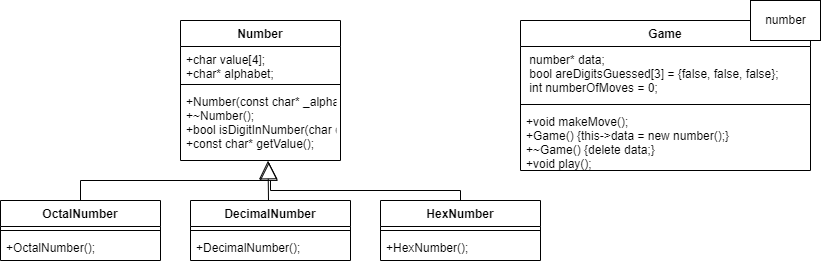

The diagram above was exported from draw.io. Its source (the exported page's mxGraphModel, read from the mxfile embedded in the PNG):
<mxGraphModel dx="1276" dy="614" grid="1" gridSize="10" guides="1" tooltips="1" connect="1" arrows="1" fold="1" page="1" pageScale="1" pageWidth="1100" pageHeight="850" math="0" shadow="0">
  <root>
    <mxCell id="0" />
    <mxCell id="1" parent="0" />
    <mxCell id="KFeu3vQ_g6fYg-4ye0Et-5" value="Number" style="swimlane;fontStyle=1;align=center;verticalAlign=top;childLayout=stackLayout;horizontal=1;startSize=26;horizontalStack=0;resizeParent=1;resizeParentMax=0;resizeLast=0;collapsible=1;marginBottom=0;" vertex="1" parent="1">
      <mxGeometry x="350" y="190" width="160" height="140" as="geometry" />
    </mxCell>
    <mxCell id="KFeu3vQ_g6fYg-4ye0Et-6" value="+char value[4];&#10;+char* alphabet;" style="text;strokeColor=none;fillColor=none;align=left;verticalAlign=top;spacingLeft=4;spacingRight=4;overflow=hidden;rotatable=0;points=[[0,0.5],[1,0.5]];portConstraint=eastwest;" vertex="1" parent="KFeu3vQ_g6fYg-4ye0Et-5">
      <mxGeometry y="26" width="160" height="34" as="geometry" />
    </mxCell>
    <mxCell id="KFeu3vQ_g6fYg-4ye0Et-7" value="" style="line;strokeWidth=1;fillColor=none;align=left;verticalAlign=middle;spacingTop=-1;spacingLeft=3;spacingRight=3;rotatable=0;labelPosition=right;points=[];portConstraint=eastwest;strokeColor=inherit;" vertex="1" parent="KFeu3vQ_g6fYg-4ye0Et-5">
      <mxGeometry y="60" width="160" height="8" as="geometry" />
    </mxCell>
    <mxCell id="KFeu3vQ_g6fYg-4ye0Et-8" value="+Number(const char* _alphabet);&#10;+~Number();&#10;+bool isDigitInNumber(char digit);&#10;+const char* getValue();" style="text;strokeColor=none;fillColor=none;align=left;verticalAlign=top;spacingLeft=4;spacingRight=4;overflow=hidden;rotatable=0;points=[[0,0.5],[1,0.5]];portConstraint=eastwest;" vertex="1" parent="KFeu3vQ_g6fYg-4ye0Et-5">
      <mxGeometry y="68" width="160" height="72" as="geometry" />
    </mxCell>
    <mxCell id="KFeu3vQ_g6fYg-4ye0Et-9" value="OctalNumber" style="swimlane;fontStyle=1;align=center;verticalAlign=top;childLayout=stackLayout;horizontal=1;startSize=26;horizontalStack=0;resizeParent=1;resizeParentMax=0;resizeLast=0;collapsible=1;marginBottom=0;" vertex="1" parent="1">
      <mxGeometry x="170" y="370" width="160" height="60" as="geometry" />
    </mxCell>
    <mxCell id="KFeu3vQ_g6fYg-4ye0Et-11" value="" style="line;strokeWidth=1;fillColor=none;align=left;verticalAlign=middle;spacingTop=-1;spacingLeft=3;spacingRight=3;rotatable=0;labelPosition=right;points=[];portConstraint=eastwest;strokeColor=inherit;" vertex="1" parent="KFeu3vQ_g6fYg-4ye0Et-9">
      <mxGeometry y="26" width="160" height="8" as="geometry" />
    </mxCell>
    <mxCell id="KFeu3vQ_g6fYg-4ye0Et-12" value="+OctalNumber();" style="text;strokeColor=none;fillColor=none;align=left;verticalAlign=top;spacingLeft=4;spacingRight=4;overflow=hidden;rotatable=0;points=[[0,0.5],[1,0.5]];portConstraint=eastwest;" vertex="1" parent="KFeu3vQ_g6fYg-4ye0Et-9">
      <mxGeometry y="34" width="160" height="26" as="geometry" />
    </mxCell>
    <mxCell id="KFeu3vQ_g6fYg-4ye0Et-13" value="DecimalNumber" style="swimlane;fontStyle=1;align=center;verticalAlign=top;childLayout=stackLayout;horizontal=1;startSize=26;horizontalStack=0;resizeParent=1;resizeParentMax=0;resizeLast=0;collapsible=1;marginBottom=0;" vertex="1" parent="1">
      <mxGeometry x="360" y="370" width="160" height="60" as="geometry" />
    </mxCell>
    <mxCell id="KFeu3vQ_g6fYg-4ye0Et-14" value="" style="line;strokeWidth=1;fillColor=none;align=left;verticalAlign=middle;spacingTop=-1;spacingLeft=3;spacingRight=3;rotatable=0;labelPosition=right;points=[];portConstraint=eastwest;strokeColor=inherit;" vertex="1" parent="KFeu3vQ_g6fYg-4ye0Et-13">
      <mxGeometry y="26" width="160" height="8" as="geometry" />
    </mxCell>
    <mxCell id="KFeu3vQ_g6fYg-4ye0Et-15" value="+DecimalNumber();" style="text;strokeColor=none;fillColor=none;align=left;verticalAlign=top;spacingLeft=4;spacingRight=4;overflow=hidden;rotatable=0;points=[[0,0.5],[1,0.5]];portConstraint=eastwest;" vertex="1" parent="KFeu3vQ_g6fYg-4ye0Et-13">
      <mxGeometry y="34" width="160" height="26" as="geometry" />
    </mxCell>
    <mxCell id="KFeu3vQ_g6fYg-4ye0Et-16" value="HexNumber" style="swimlane;fontStyle=1;align=center;verticalAlign=top;childLayout=stackLayout;horizontal=1;startSize=26;horizontalStack=0;resizeParent=1;resizeParentMax=0;resizeLast=0;collapsible=1;marginBottom=0;" vertex="1" parent="1">
      <mxGeometry x="550" y="370" width="160" height="60" as="geometry" />
    </mxCell>
    <mxCell id="KFeu3vQ_g6fYg-4ye0Et-17" value="" style="line;strokeWidth=1;fillColor=none;align=left;verticalAlign=middle;spacingTop=-1;spacingLeft=3;spacingRight=3;rotatable=0;labelPosition=right;points=[];portConstraint=eastwest;strokeColor=inherit;" vertex="1" parent="KFeu3vQ_g6fYg-4ye0Et-16">
      <mxGeometry y="26" width="160" height="8" as="geometry" />
    </mxCell>
    <mxCell id="KFeu3vQ_g6fYg-4ye0Et-18" value="+HexNumber();" style="text;strokeColor=none;fillColor=none;align=left;verticalAlign=top;spacingLeft=4;spacingRight=4;overflow=hidden;rotatable=0;points=[[0,0.5],[1,0.5]];portConstraint=eastwest;" vertex="1" parent="KFeu3vQ_g6fYg-4ye0Et-16">
      <mxGeometry y="34" width="160" height="26" as="geometry" />
    </mxCell>
    <mxCell id="KFeu3vQ_g6fYg-4ye0Et-19" value="" style="endArrow=block;endSize=16;endFill=0;html=1;rounded=0;entryX=0.552;entryY=1.025;entryDx=0;entryDy=0;entryPerimeter=0;edgeStyle=orthogonalEdgeStyle;exitX=0.5;exitY=0;exitDx=0;exitDy=0;" edge="1" parent="1" source="KFeu3vQ_g6fYg-4ye0Et-9" target="KFeu3vQ_g6fYg-4ye0Et-8">
      <mxGeometry x="0.375" y="70" width="160" relative="1" as="geometry">
        <mxPoint x="240" y="450" as="sourcePoint" />
        <mxPoint x="400" y="450" as="targetPoint" />
        <Array as="points">
          <mxPoint x="250" y="350" />
          <mxPoint x="438" y="350" />
        </Array>
        <mxPoint as="offset" />
      </mxGeometry>
    </mxCell>
    <mxCell id="KFeu3vQ_g6fYg-4ye0Et-23" value="" style="endArrow=block;endSize=16;endFill=0;html=1;rounded=0;entryX=0.547;entryY=1.003;entryDx=0;entryDy=0;entryPerimeter=0;" edge="1" parent="1" target="KFeu3vQ_g6fYg-4ye0Et-8">
      <mxGeometry x="1" y="-127" width="160" relative="1" as="geometry">
        <mxPoint x="438" y="370" as="sourcePoint" />
        <mxPoint x="520" y="470" as="targetPoint" />
        <mxPoint x="90" y="-37" as="offset" />
      </mxGeometry>
    </mxCell>
    <mxCell id="KFeu3vQ_g6fYg-4ye0Et-25" value="" style="endArrow=none;html=1;rounded=0;edgeStyle=orthogonalEdgeStyle;exitX=0.5;exitY=0;exitDx=0;exitDy=0;" edge="1" parent="1" source="KFeu3vQ_g6fYg-4ye0Et-16">
      <mxGeometry width="50" height="50" relative="1" as="geometry">
        <mxPoint x="640" y="350" as="sourcePoint" />
        <mxPoint x="440" y="350" as="targetPoint" />
      </mxGeometry>
    </mxCell>
    <mxCell id="KFeu3vQ_g6fYg-4ye0Et-26" value="Game" style="swimlane;fontStyle=1;align=center;verticalAlign=top;childLayout=stackLayout;horizontal=1;startSize=26;horizontalStack=0;resizeParent=1;resizeParentMax=0;resizeLast=0;collapsible=1;marginBottom=0;" vertex="1" parent="1">
      <mxGeometry x="690" y="190" width="290" height="150" as="geometry" />
    </mxCell>
    <mxCell id="KFeu3vQ_g6fYg-4ye0Et-27" value=" number* data;&#10; bool areDigitsGuessed[3] = {false, false, false};&#10; int numberOfMoves = 0;" style="text;strokeColor=none;fillColor=none;align=left;verticalAlign=top;spacingLeft=4;spacingRight=4;overflow=hidden;rotatable=0;points=[[0,0.5],[1,0.5]];portConstraint=eastwest;" vertex="1" parent="KFeu3vQ_g6fYg-4ye0Et-26">
      <mxGeometry y="26" width="290" height="54" as="geometry" />
    </mxCell>
    <mxCell id="KFeu3vQ_g6fYg-4ye0Et-28" value="" style="line;strokeWidth=1;fillColor=none;align=left;verticalAlign=middle;spacingTop=-1;spacingLeft=3;spacingRight=3;rotatable=0;labelPosition=right;points=[];portConstraint=eastwest;strokeColor=inherit;" vertex="1" parent="KFeu3vQ_g6fYg-4ye0Et-26">
      <mxGeometry y="80" width="290" height="8" as="geometry" />
    </mxCell>
    <mxCell id="KFeu3vQ_g6fYg-4ye0Et-29" value="+void makeMove();&#10;+Game() {this-&gt;data = new number();}&#10;+~Game() {delete data;}&#10;+void play();" style="text;strokeColor=none;fillColor=none;align=left;verticalAlign=top;spacingLeft=4;spacingRight=4;overflow=hidden;rotatable=0;points=[[0,0.5],[1,0.5]];portConstraint=eastwest;" vertex="1" parent="KFeu3vQ_g6fYg-4ye0Et-26">
      <mxGeometry y="88" width="290" height="62" as="geometry" />
    </mxCell>
    <mxCell id="KFeu3vQ_g6fYg-4ye0Et-30" value="number" style="html=1;" vertex="1" parent="1">
      <mxGeometry x="920" y="170" width="70" height="40" as="geometry" />
    </mxCell>
  </root>
</mxGraphModel>